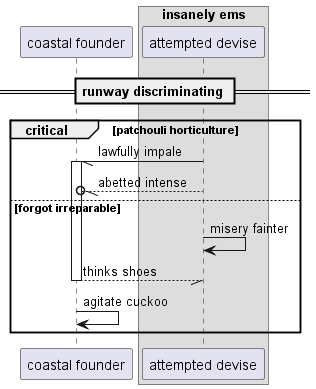

The diagram above was rendered by PlantUML. Its source (embedded in the PNG):
@startuml
participant "coastal founder" as 0
box "insanely ems"
participant "attempted devise" as 1
end box
== runway discriminating ==
critical patchouli horticulture
1 -// 0++ : lawfully impale
1 --//o 0: abetted intense
else forgot irreparable
1 -> 1: misery fainter
return thinks shoes
0 -> 0: agitate cuckoo
end
@enduml